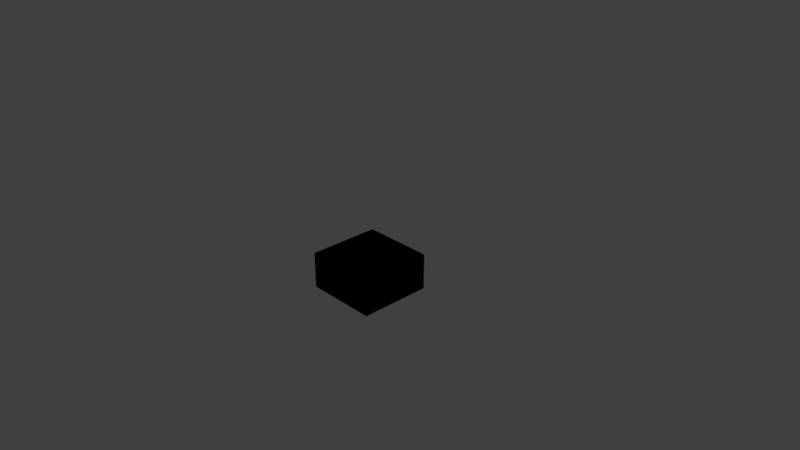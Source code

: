 # Source: down.slab.blend  (saved by Blender 2.79.0; exported with 4.5.12 LTS)
import bpy
from mathutils import Matrix  # noqa: F401  (used for matrix-valued properties, if any)

bpy.ops.wm.read_factory_settings(use_empty=True)
scene = bpy.context.scene
scene.name = 'Scene'

# ---- collections
col_collection_1 = bpy.data.collections.new('Collection 1'); scene.collection.children.link(col_collection_1)

# ---- images (referenced by path relative to the original .blend; pixels are not part of the script)
import os
ASSET_DIR = os.environ.get("B2B_ASSET_DIR", "")  # directory of the original .blend (textures are referenced by path, not embedded)
HERE = os.path.dirname(os.path.abspath(__file__))  # packed textures are extracted next to this script under _unpacked/

def load_image(name, relpath, width, height, colorspace="sRGB"):
    """Load a texture the original file referenced (path relative to the .blend, or extracted next to this script)."""
    p = next((c for c in (os.path.join(HERE, relpath), os.path.join(ASSET_DIR, relpath)) if relpath and os.path.exists(c)), "")
    if p:
        img = bpy.data.images.load(p, check_existing=True)
        img.name = name
    else:  # same state as the original file: an image datablock whose file is absent (Cycles renders it pink)
        img = bpy.data.images.new(name, width, height)
        img.source = "FILE"
        img.filepath = "//" + (relpath or name)
    img.colorspace_settings.name = colorspace
    return img
img_adobe_png = load_image('adobe.png', 'adobe.png', 1024, 1024, 'sRGB')

# ---- materials (node trees are filled in below, after node groups)
mat_material_002 = bpy.data.materials.new('Material.002')
mat_material_002.alpha_threshold = 0.0
mat_material_002.roughness = 0.5

# ---- material node trees
mat_material_002.use_nodes = True; mat_material_002.node_tree.nodes.clear()
_N = mat_material_002.node_tree.nodes; _L = mat_material_002.node_tree.links
n0 = _N.new('NodeUndefined'); n0.name = 'Output'; n0.location = (300, 300)
n0.inputs[1].default_value = 1.0
n1 = _N.new('NodeUndefined'); n1.name = 'Material'; n1.location = (10, 300)
n1.inputs[1].default_value = (0.0, 0.0, 0.0, 1.0)
n1.inputs[2].default_value = 0.0
n1.inputs[3].default_value = (0.0, 0.0, 0.0)
n2 = _N.new('ShaderNodeTexImage'); n2.name = 'Image Texture'; n2.location = (-175, 204)
n2.width = 140
n2.image = img_adobe_png
_L.new(n1.outputs[0], n0.inputs[0])
_L.new(n2.outputs[0], n1.inputs[0])

# ---- world
world_world = bpy.data.worlds.new('World'); scene.world = world_world
world_world.color = (0.05088, 0.05088, 0.05088)
world_world.use_sun_shadow = False
world_world.sun_shadow_jitter_overblur = 0.0
world_world.cycles.sampling_method = 'MANUAL'

# ---- cameras
cam_camera = bpy.data.cameras.new('Camera')
cam_camera.clip_end = 100.0
cam_camera.lens = 35.0
cam_camera.sensor_width = 32.0
cam_camera.sensor_height = 18.0
cam_camera.ortho_scale = 7.314
cam_camera.dof.focus_distance = 0.0

# ---- lights
light_lamp = bpy.data.lights.new('Lamp', 'POINT')
light_lamp.transmission_factor = 0.0
light_lamp.cutoff_distance = 30.0
light_lamp.energy = 100.0
light_lamp.shadow_buffer_clip_start = 1.001
light_lamp.shadow_soft_size = 0.1
light_lamp.shadow_maximum_resolution = 0.006
light_lamp.use_absolute_resolution = True

# ---- meshes
me_plane = bpy.data.meshes.new('Plane')
me_plane.from_pydata([(-1.0, -1.0, 0.0), (1.0, -1.0, 0.0), (-1.0, 1.0, 0.0), (1.0, 1.0, 0.0), (-1.0, -1.0, 1.0), (1.0, -1.0, 1.0), (-1.0, 1.0, 1.0), (1.0, 1.0, 1.0), (-1.0, -1.0, 0.0), (1.0, -1.0, 0.0), (-1.0, -1.0, 1.0), (1.0, -1.0, 1.0)], [], [(2, 1, 0), (5, 6, 4), (3, 5, 1), (0, 6, 2), (2, 7, 3), (9, 10, 8), (2, 3, 1), (5, 7, 6), (3, 7, 5), (0, 4, 6), (2, 6, 7), (9, 11, 10)])
_uv = me_plane.uv_layers.new(name='UVMap')
_uv.uv.foreach_set('vector', [0.0, 0.0, 1.0, 1.0, 0.0, 1.0, 1.0, 0.0, 0.0, 1.0, 0.0, 0.0, 1.0, 0.0, 0.0, 0.5, 0.0, 0.0, 1.0, 0.0, 0.0, 0.5, 0.0, 0.0, 1.0, 0.0, 0.0, 0.5, 0.0, 0.0, 1.0, 0.0, 0.0, 0.5, 0.0, 0.0, 0.0, 0.0, 1.0, 0.0, 1.0, 1.0, 1.0, 0.0, 1.0, 1.0, 0.0, 1.0, 1.0, 0.0, 1.0, 0.5, 0.0, 0.5, 1.0, 0.0, 1.0, 0.5, 0.0, 0.5, 1.0, 0.0, 1.0, 0.5, 0.0, 0.5, 1.0, 0.0, 1.0, 0.5, 0.0, 0.5])
me_plane.materials.append(mat_material_002)
me_plane.use_remesh_preserve_volume = False
me_plane.use_remesh_preserve_attributes = False
me_plane.use_mirror_vertex_groups = False
me_plane.update()

# ---- objects
ob_plane = bpy.data.objects.new('Plane', me_plane)
ob_lamp = bpy.data.objects.new('Lamp', light_lamp)
ob_camera = bpy.data.objects.new('Camera', cam_camera)

# ---- transforms, parenting, visibility, modifiers, constraints
ob_plane.location = (0.0, 0.0, -0.5)
ob_plane.scale = (0.5, 0.5, 0.5)
ob_plane.lineart.crease_threshold = 0.0
ob_lamp.location = (4.076, 1.005, 5.904)
ob_lamp.rotation_euler = (0.6503, 0.05522, 1.866)
ob_lamp.lock_rotations_4d = False
ob_lamp.empty_display_type = 'ARROWS'
ob_lamp.color = (0.0, 0.0, 0.0, 0.0)
ob_lamp.lineart.crease_threshold = 0.0
ob_camera.location = (7.481, -6.508, 5.344)
ob_camera.rotation_euler = (1.109, 0.0, 0.8149)
ob_camera.lock_rotations_4d = False
ob_camera.empty_display_type = 'ARROWS'
ob_camera.color = (0.0, 0.0, 0.0, 0.0)
ob_camera.display_type = 'WIRE'
ob_camera.lineart.crease_threshold = 0.0

# ---- collection membership
col_collection_1.objects.link(ob_plane)
col_collection_1.objects.link(ob_lamp)
col_collection_1.objects.link(ob_camera)

# ---- scene / render settings (as saved in the file)
scene.camera = ob_camera
scene.frame_start = 1; scene.frame_end = 250; scene.frame_set(1)
scene.render.engine = 'CYCLES'
scene.render.resolution_percentage = 50
scene.render.dither_intensity = 0.0
scene.cycles.use_denoising = False
scene.cycles.samples = 128
scene.cycles.sampling_pattern = 'TABULATED_SOBOL'
scene.cycles.use_adaptive_sampling = False
scene.cycles.use_light_tree = False
scene.cycles.blur_glossy = 0.0
scene.cycles.sample_clamp_indirect = 0.0
scene.view_settings.view_transform = 'Standard'
bpy.context.view_layer.update()
